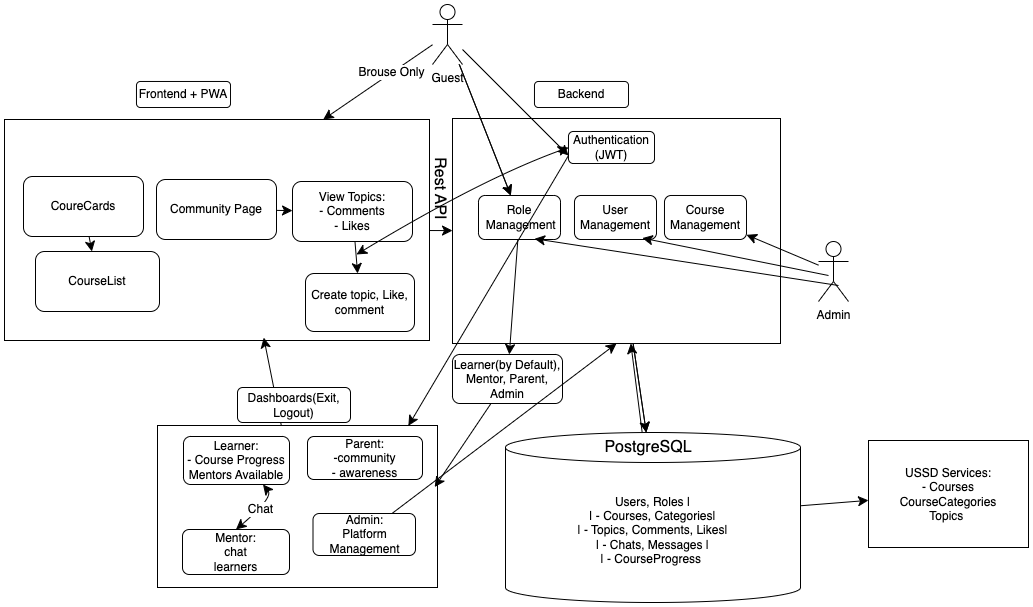

The diagram above was exported from draw.io. Its source (the exported page's mxGraphModel, read from the mxfile embedded in the PNG):
<mxGraphModel dx="794" dy="1239" grid="0" gridSize="10" guides="1" tooltips="1" connect="1" arrows="1" fold="1" page="0" pageScale="1" pageWidth="850" pageHeight="1100" math="0" shadow="0">
  <root>
    <mxCell id="0" />
    <mxCell id="1" parent="0" />
    <mxCell id="MS-nHKmql1pzeDz4bBZ6-52" value="" style="edgeStyle=none;curved=1;rounded=0;orthogonalLoop=1;jettySize=auto;html=1;fontSize=12;startSize=8;endSize=8;" edge="1" parent="1" source="MS-nHKmql1pzeDz4bBZ6-26" target="MS-nHKmql1pzeDz4bBZ6-48">
      <mxGeometry relative="1" as="geometry" />
    </mxCell>
    <mxCell id="MS-nHKmql1pzeDz4bBZ6-26" value="" style="rounded=0;whiteSpace=wrap;html=1;" vertex="1" parent="1">
      <mxGeometry x="402" y="-29" width="425" height="221" as="geometry" />
    </mxCell>
    <mxCell id="MS-nHKmql1pzeDz4bBZ6-32" value="" style="edgeStyle=none;curved=1;rounded=0;orthogonalLoop=1;jettySize=auto;html=1;fontSize=12;startSize=8;endSize=8;" edge="1" parent="1" source="MS-nHKmql1pzeDz4bBZ6-27">
      <mxGeometry relative="1" as="geometry">
        <mxPoint x="489.39999999999986" y="103" as="targetPoint" />
      </mxGeometry>
    </mxCell>
    <mxCell id="MS-nHKmql1pzeDz4bBZ6-27" value="CoureCards" style="rounded=1;whiteSpace=wrap;html=1;" vertex="1" parent="1">
      <mxGeometry x="421" y="28" width="120" height="60" as="geometry" />
    </mxCell>
    <mxCell id="MS-nHKmql1pzeDz4bBZ6-31" value="" style="edgeStyle=none;curved=1;rounded=0;orthogonalLoop=1;jettySize=auto;html=1;fontSize=12;startSize=8;endSize=8;" edge="1" parent="1" source="MS-nHKmql1pzeDz4bBZ6-28" target="MS-nHKmql1pzeDz4bBZ6-30">
      <mxGeometry relative="1" as="geometry" />
    </mxCell>
    <mxCell id="MS-nHKmql1pzeDz4bBZ6-28" value="Community Page" style="rounded=1;whiteSpace=wrap;html=1;" vertex="1" parent="1">
      <mxGeometry x="554" y="31" width="120" height="60" as="geometry" />
    </mxCell>
    <mxCell id="MS-nHKmql1pzeDz4bBZ6-45" value="" style="edgeStyle=none;curved=1;rounded=0;orthogonalLoop=1;jettySize=auto;html=1;fontSize=12;startSize=8;endSize=8;" edge="1" parent="1" source="MS-nHKmql1pzeDz4bBZ6-30" target="MS-nHKmql1pzeDz4bBZ6-44">
      <mxGeometry relative="1" as="geometry" />
    </mxCell>
    <mxCell id="MS-nHKmql1pzeDz4bBZ6-30" value="View Topics:&lt;div&gt;- Comments&lt;/div&gt;&lt;div&gt;- Likes&lt;/div&gt;" style="rounded=1;whiteSpace=wrap;html=1;" vertex="1" parent="1">
      <mxGeometry x="690" y="33" width="120" height="60" as="geometry" />
    </mxCell>
    <mxCell id="MS-nHKmql1pzeDz4bBZ6-34" value="Frontend + PWA" style="rounded=1;whiteSpace=wrap;html=1;" vertex="1" parent="1">
      <mxGeometry x="534" y="-67" width="94" height="26" as="geometry" />
    </mxCell>
    <mxCell id="MS-nHKmql1pzeDz4bBZ6-40" value="CourseList" style="rounded=1;whiteSpace=wrap;html=1;" vertex="1" parent="1">
      <mxGeometry x="433" y="103" width="124" height="60" as="geometry" />
    </mxCell>
    <mxCell id="MS-nHKmql1pzeDz4bBZ6-44" value="Create topic, Like, comment" style="rounded=1;whiteSpace=wrap;html=1;" vertex="1" parent="1">
      <mxGeometry x="703" y="125" width="109" height="58" as="geometry" />
    </mxCell>
    <mxCell id="MS-nHKmql1pzeDz4bBZ6-102" value="" style="edgeStyle=none;curved=1;rounded=0;orthogonalLoop=1;jettySize=auto;html=1;fontSize=12;startSize=8;endSize=8;" edge="1" parent="1" source="MS-nHKmql1pzeDz4bBZ6-48" target="MS-nHKmql1pzeDz4bBZ6-100">
      <mxGeometry relative="1" as="geometry" />
    </mxCell>
    <mxCell id="MS-nHKmql1pzeDz4bBZ6-103" value="" style="edgeStyle=none;curved=1;rounded=0;orthogonalLoop=1;jettySize=auto;html=1;fontSize=12;startSize=8;endSize=8;" edge="1" parent="1" source="MS-nHKmql1pzeDz4bBZ6-48" target="MS-nHKmql1pzeDz4bBZ6-100">
      <mxGeometry relative="1" as="geometry" />
    </mxCell>
    <mxCell id="MS-nHKmql1pzeDz4bBZ6-48" value="" style="rounded=0;whiteSpace=wrap;html=1;" vertex="1" parent="1">
      <mxGeometry x="850" y="-30" width="328" height="225" as="geometry" />
    </mxCell>
    <mxCell id="MS-nHKmql1pzeDz4bBZ6-49" value="Authentication&lt;div&gt;(JWT)&lt;/div&gt;" style="rounded=1;whiteSpace=wrap;html=1;" vertex="1" parent="1">
      <mxGeometry x="966" y="-17" width="86" height="32" as="geometry" />
    </mxCell>
    <mxCell id="MS-nHKmql1pzeDz4bBZ6-50" value="" style="endArrow=classic;startArrow=classic;html=1;rounded=0;fontSize=12;startSize=8;endSize=8;curved=1;entryX=0;entryY=0.5;entryDx=0;entryDy=0;" edge="1" parent="1" target="MS-nHKmql1pzeDz4bBZ6-49">
      <mxGeometry width="50" height="50" relative="1" as="geometry">
        <mxPoint x="754" y="106" as="sourcePoint" />
        <mxPoint x="901" y="-45" as="targetPoint" />
        <Array as="points">
          <mxPoint x="880" y="30" />
        </Array>
      </mxGeometry>
    </mxCell>
    <mxCell id="MS-nHKmql1pzeDz4bBZ6-51" value="Backend" style="rounded=1;whiteSpace=wrap;html=1;" vertex="1" parent="1">
      <mxGeometry x="932" y="-67" width="94" height="26" as="geometry" />
    </mxCell>
    <mxCell id="MS-nHKmql1pzeDz4bBZ6-54" value="Rest API" style="text;strokeColor=none;fillColor=none;html=1;align=center;verticalAlign=middle;whiteSpace=wrap;rounded=0;fontSize=16;rotation=90;" vertex="1" parent="1">
      <mxGeometry x="798.13" y="31.88" width="80" height="17.25" as="geometry" />
    </mxCell>
    <mxCell id="MS-nHKmql1pzeDz4bBZ6-96" value="" style="edgeStyle=none;curved=1;rounded=0;orthogonalLoop=1;jettySize=auto;html=1;fontSize=12;startSize=8;endSize=8;" edge="1" parent="1" source="MS-nHKmql1pzeDz4bBZ6-55" target="MS-nHKmql1pzeDz4bBZ6-76">
      <mxGeometry relative="1" as="geometry" />
    </mxCell>
    <mxCell id="MS-nHKmql1pzeDz4bBZ6-55" value="Role&lt;div&gt;&amp;nbsp;Management&lt;/div&gt;" style="rounded=1;whiteSpace=wrap;html=1;" vertex="1" parent="1">
      <mxGeometry x="876" y="47" width="82" height="44" as="geometry" />
    </mxCell>
    <mxCell id="MS-nHKmql1pzeDz4bBZ6-56" value="User Management" style="rounded=1;whiteSpace=wrap;html=1;" vertex="1" parent="1">
      <mxGeometry x="972" y="47" width="82" height="44" as="geometry" />
    </mxCell>
    <mxCell id="MS-nHKmql1pzeDz4bBZ6-57" value="Course Management" style="rounded=1;whiteSpace=wrap;html=1;" vertex="1" parent="1">
      <mxGeometry x="1062" y="47" width="82" height="44" as="geometry" />
    </mxCell>
    <mxCell id="MS-nHKmql1pzeDz4bBZ6-60" value="" style="edgeStyle=none;curved=1;rounded=0;orthogonalLoop=1;jettySize=auto;html=1;fontSize=12;startSize=8;endSize=8;" edge="1" parent="1" source="MS-nHKmql1pzeDz4bBZ6-59" target="MS-nHKmql1pzeDz4bBZ6-57">
      <mxGeometry relative="1" as="geometry" />
    </mxCell>
    <mxCell id="MS-nHKmql1pzeDz4bBZ6-59" value="Admin" style="shape=umlActor;verticalLabelPosition=bottom;verticalAlign=top;html=1;outlineConnect=0;" vertex="1" parent="1">
      <mxGeometry x="1216" y="93" width="30" height="60" as="geometry" />
    </mxCell>
    <mxCell id="MS-nHKmql1pzeDz4bBZ6-61" value="" style="edgeStyle=none;curved=1;rounded=0;orthogonalLoop=1;jettySize=auto;html=1;fontSize=12;startSize=8;endSize=8;entryX=0.827;entryY=0.968;entryDx=0;entryDy=0;entryPerimeter=0;" edge="1" parent="1" target="MS-nHKmql1pzeDz4bBZ6-56">
      <mxGeometry relative="1" as="geometry">
        <mxPoint x="1226" y="127" as="sourcePoint" />
        <mxPoint x="1154" y="96" as="targetPoint" />
      </mxGeometry>
    </mxCell>
    <mxCell id="MS-nHKmql1pzeDz4bBZ6-62" value="" style="edgeStyle=none;curved=1;rounded=0;orthogonalLoop=1;jettySize=auto;html=1;fontSize=12;startSize=8;endSize=8;entryX=0.684;entryY=0.983;entryDx=0;entryDy=0;entryPerimeter=0;" edge="1" parent="1" target="MS-nHKmql1pzeDz4bBZ6-55">
      <mxGeometry relative="1" as="geometry">
        <mxPoint x="1236" y="137" as="sourcePoint" />
        <mxPoint x="1164" y="106" as="targetPoint" />
      </mxGeometry>
    </mxCell>
    <mxCell id="MS-nHKmql1pzeDz4bBZ6-77" value="" style="edgeStyle=none;curved=1;rounded=0;orthogonalLoop=1;jettySize=auto;html=1;fontSize=12;startSize=8;endSize=8;entryX=0.61;entryY=0.987;entryDx=0;entryDy=0;entryPerimeter=0;" edge="1" parent="1" source="MS-nHKmql1pzeDz4bBZ6-75" target="MS-nHKmql1pzeDz4bBZ6-26">
      <mxGeometry relative="1" as="geometry" />
    </mxCell>
    <mxCell id="MS-nHKmql1pzeDz4bBZ6-75" value="&lt;span style=&quot;color: rgba(0, 0, 0, 0); font-family: monospace; font-size: 0px; text-align: start; text-wrap-mode: nowrap;&quot;&gt;%3CmxGraphModel%3E%3Croot%3E%3CmxCell%20id%3D%220%22%2F%3E%3CmxCell%20id%3D%221%22%20parent%3D%220%22%2F%3E%3CmxCell%20id%3D%222%22%20value%3D%22HOME%20PAGE%22%20style%3D%22rounded%3D1%3BwhiteSpace%3Dwrap%3Bhtml%3D1%3B%22%20vertex%3D%221%22%20parent%3D%221%22%3E%3CmxGeometry%20x%3D%22534%22%20y%3D%22-67%22%20width%3D%2294%22%20height%3D%2226%22%20as%3D%22geometry%22%2F%3E%3C%2FmxCell%3E%3C%2Froot%3E%3C%2FmxGraphModel%3E&lt;/span&gt;" style="rounded=0;whiteSpace=wrap;html=1;" vertex="1" parent="1">
      <mxGeometry x="555" y="277" width="280" height="162" as="geometry" />
    </mxCell>
    <mxCell id="MS-nHKmql1pzeDz4bBZ6-98" value="" style="edgeStyle=none;curved=1;rounded=0;orthogonalLoop=1;jettySize=auto;html=1;fontSize=12;startSize=8;endSize=8;entryX=0.99;entryY=0.38;entryDx=0;entryDy=0;entryPerimeter=0;" edge="1" parent="1" source="MS-nHKmql1pzeDz4bBZ6-76" target="MS-nHKmql1pzeDz4bBZ6-75">
      <mxGeometry relative="1" as="geometry">
        <mxPoint x="905" y="369.5" as="targetPoint" />
      </mxGeometry>
    </mxCell>
    <mxCell id="MS-nHKmql1pzeDz4bBZ6-76" value="Learner(by Default), Mentor, Parent, Admin" style="rounded=1;whiteSpace=wrap;html=1;" vertex="1" parent="1">
      <mxGeometry x="850" y="206" width="110" height="49" as="geometry" />
    </mxCell>
    <mxCell id="MS-nHKmql1pzeDz4bBZ6-78" value="Learner:&lt;div&gt;- Course Progress&lt;/div&gt;&lt;div&gt;Mentors Available&lt;/div&gt;" style="rounded=1;whiteSpace=wrap;html=1;" vertex="1" parent="1">
      <mxGeometry x="581" y="288" width="106" height="48" as="geometry" />
    </mxCell>
    <mxCell id="MS-nHKmql1pzeDz4bBZ6-79" value="Mentor:&lt;div&gt;chat&lt;/div&gt;&lt;div&gt;learners&lt;/div&gt;" style="rounded=1;whiteSpace=wrap;html=1;" vertex="1" parent="1">
      <mxGeometry x="580" y="381" width="107" height="45" as="geometry" />
    </mxCell>
    <mxCell id="MS-nHKmql1pzeDz4bBZ6-80" value="Parent:&lt;div&gt;-community&lt;/div&gt;&lt;div&gt;- awareness&lt;/div&gt;" style="rounded=1;whiteSpace=wrap;html=1;" vertex="1" parent="1">
      <mxGeometry x="705" y="288" width="115" height="43" as="geometry" />
    </mxCell>
    <mxCell id="MS-nHKmql1pzeDz4bBZ6-85" value="" style="edgeStyle=none;curved=1;rounded=0;orthogonalLoop=1;jettySize=auto;html=1;fontSize=12;startSize=8;endSize=8;entryX=0.5;entryY=1;entryDx=0;entryDy=0;" edge="1" parent="1" source="MS-nHKmql1pzeDz4bBZ6-81" target="MS-nHKmql1pzeDz4bBZ6-48">
      <mxGeometry relative="1" as="geometry">
        <mxPoint x="911.5" y="394" as="targetPoint" />
      </mxGeometry>
    </mxCell>
    <mxCell id="MS-nHKmql1pzeDz4bBZ6-81" value="Admin:&lt;div&gt;Platform Management&lt;/div&gt;" style="rounded=1;whiteSpace=wrap;html=1;" vertex="1" parent="1">
      <mxGeometry x="710.5" y="365" width="102.5" height="42" as="geometry" />
    </mxCell>
    <mxCell id="MS-nHKmql1pzeDz4bBZ6-86" value="Dashboards(Exit, Logout)" style="rounded=1;whiteSpace=wrap;html=1;" vertex="1" parent="1">
      <mxGeometry x="635" y="239" width="113" height="35" as="geometry" />
    </mxCell>
    <mxCell id="MS-nHKmql1pzeDz4bBZ6-87" value="" style="endArrow=classic;startArrow=classic;html=1;rounded=0;fontSize=12;startSize=8;endSize=8;curved=1;entryX=0.75;entryY=1;entryDx=0;entryDy=0;exitX=0.5;exitY=0;exitDx=0;exitDy=0;" edge="1" parent="1" source="MS-nHKmql1pzeDz4bBZ6-79" target="MS-nHKmql1pzeDz4bBZ6-78">
      <mxGeometry width="50" height="50" relative="1" as="geometry">
        <mxPoint x="788" y="384" as="sourcePoint" />
        <mxPoint x="838" y="334" as="targetPoint" />
        <Array as="points">
          <mxPoint x="671" y="349" />
        </Array>
      </mxGeometry>
    </mxCell>
    <mxCell id="MS-nHKmql1pzeDz4bBZ6-88" value="Chat" style="edgeLabel;html=1;align=center;verticalAlign=middle;resizable=0;points=[];fontSize=12;" vertex="1" connectable="0" parent="MS-nHKmql1pzeDz4bBZ6-87">
      <mxGeometry x="-0.0425" relative="1" as="geometry">
        <mxPoint as="offset" />
      </mxGeometry>
    </mxCell>
    <mxCell id="MS-nHKmql1pzeDz4bBZ6-93" value="" style="edgeStyle=none;curved=1;rounded=0;orthogonalLoop=1;jettySize=auto;html=1;fontSize=12;startSize=8;endSize=8;entryX=0;entryY=0.75;entryDx=0;entryDy=0;" edge="1" parent="1" source="MS-nHKmql1pzeDz4bBZ6-90" target="MS-nHKmql1pzeDz4bBZ6-49">
      <mxGeometry relative="1" as="geometry">
        <mxPoint x="935" y="-114" as="targetPoint" />
      </mxGeometry>
    </mxCell>
    <mxCell id="MS-nHKmql1pzeDz4bBZ6-104" value="" style="edgeStyle=none;curved=1;rounded=0;orthogonalLoop=1;jettySize=auto;html=1;fontSize=12;startSize=8;endSize=8;" edge="1" parent="1" source="MS-nHKmql1pzeDz4bBZ6-90" target="MS-nHKmql1pzeDz4bBZ6-55">
      <mxGeometry relative="1" as="geometry" />
    </mxCell>
    <mxCell id="MS-nHKmql1pzeDz4bBZ6-108" value="" style="edgeStyle=none;curved=1;rounded=0;orthogonalLoop=1;jettySize=auto;html=1;fontSize=12;startSize=8;endSize=8;" edge="1" parent="1" source="MS-nHKmql1pzeDz4bBZ6-90" target="MS-nHKmql1pzeDz4bBZ6-55">
      <mxGeometry relative="1" as="geometry" />
    </mxCell>
    <mxCell id="MS-nHKmql1pzeDz4bBZ6-110" value="" style="edgeStyle=none;curved=1;rounded=0;orthogonalLoop=1;jettySize=auto;html=1;fontSize=12;startSize=8;endSize=8;entryX=0.75;entryY=0;entryDx=0;entryDy=0;" edge="1" parent="1" source="MS-nHKmql1pzeDz4bBZ6-90" target="MS-nHKmql1pzeDz4bBZ6-26">
      <mxGeometry relative="1" as="geometry">
        <mxPoint x="755" y="-114" as="targetPoint" />
      </mxGeometry>
    </mxCell>
    <mxCell id="MS-nHKmql1pzeDz4bBZ6-111" value="Brouse Only" style="edgeLabel;html=1;align=center;verticalAlign=middle;resizable=0;points=[];fontSize=12;" vertex="1" connectable="0" parent="MS-nHKmql1pzeDz4bBZ6-110">
      <mxGeometry x="-0.2496" y="-1" relative="1" as="geometry">
        <mxPoint as="offset" />
      </mxGeometry>
    </mxCell>
    <mxCell id="MS-nHKmql1pzeDz4bBZ6-90" value="Guest" style="shape=umlActor;verticalLabelPosition=bottom;verticalAlign=top;html=1;outlineConnect=0;" vertex="1" parent="1">
      <mxGeometry x="830" y="-144" width="30" height="60" as="geometry" />
    </mxCell>
    <mxCell id="MS-nHKmql1pzeDz4bBZ6-95" value="" style="endArrow=classic;html=1;rounded=0;fontSize=12;startSize=8;endSize=8;curved=1;entryX=0.896;entryY=0.002;entryDx=0;entryDy=0;entryPerimeter=0;exitX=0;exitY=0.75;exitDx=0;exitDy=0;" edge="1" parent="1" source="MS-nHKmql1pzeDz4bBZ6-49" target="MS-nHKmql1pzeDz4bBZ6-75">
      <mxGeometry width="50" height="50" relative="1" as="geometry">
        <mxPoint x="892" y="256" as="sourcePoint" />
        <mxPoint x="942" y="206" as="targetPoint" />
      </mxGeometry>
    </mxCell>
    <mxCell id="MS-nHKmql1pzeDz4bBZ6-101" value="" style="edgeStyle=none;curved=1;rounded=0;orthogonalLoop=1;jettySize=auto;html=1;fontSize=12;startSize=8;endSize=8;" edge="1" parent="1" source="MS-nHKmql1pzeDz4bBZ6-99" target="MS-nHKmql1pzeDz4bBZ6-48">
      <mxGeometry relative="1" as="geometry" />
    </mxCell>
    <mxCell id="MS-nHKmql1pzeDz4bBZ6-107" value="" style="edgeStyle=none;curved=1;rounded=0;orthogonalLoop=1;jettySize=auto;html=1;fontSize=12;startSize=8;endSize=8;" edge="1" parent="1" source="MS-nHKmql1pzeDz4bBZ6-99" target="MS-nHKmql1pzeDz4bBZ6-105">
      <mxGeometry relative="1" as="geometry" />
    </mxCell>
    <mxCell id="MS-nHKmql1pzeDz4bBZ6-99" value="&lt;div&gt;Users, Roles      |&lt;br/&gt;                               | - Courses, Categories|&lt;br/&gt;                               | - Topics, Comments, Likes|&lt;br/&gt;                               | - Chats, Messages    |&lt;br/&gt;                               | - CourseProgress&amp;nbsp;&lt;/div&gt;" style="shape=cylinder3;whiteSpace=wrap;html=1;boundedLbl=1;backgroundOutline=1;size=15;" vertex="1" parent="1">
      <mxGeometry x="903" y="284" width="295" height="170" as="geometry" />
    </mxCell>
    <mxCell id="MS-nHKmql1pzeDz4bBZ6-100" value="PostgreSQL" style="text;strokeColor=none;fillColor=none;html=1;align=center;verticalAlign=middle;whiteSpace=wrap;rounded=0;fontSize=16;" vertex="1" parent="1">
      <mxGeometry x="1016" y="284" width="60" height="30" as="geometry" />
    </mxCell>
    <mxCell id="MS-nHKmql1pzeDz4bBZ6-105" value="USSD Services:&lt;div&gt;- Courses&lt;/div&gt;&lt;div&gt;CourseCategories&lt;/div&gt;&lt;div&gt;Topics&amp;nbsp;&lt;/div&gt;" style="rounded=0;whiteSpace=wrap;html=1;" vertex="1" parent="1">
      <mxGeometry x="1266" y="292" width="160" height="107" as="geometry" />
    </mxCell>
  </root>
</mxGraphModel>